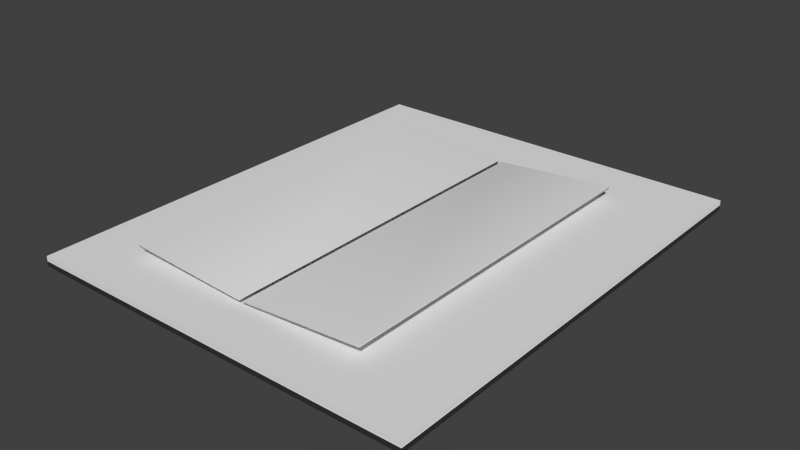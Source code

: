 # Source: Manuscript.blend  (saved by Blender 2.73.0; exported with 4.5.12 LTS)
import bpy
from mathutils import Matrix  # noqa: F401  (used for matrix-valued properties, if any)

bpy.ops.wm.read_factory_settings(use_empty=True)
scene = bpy.context.scene
scene.name = 'Scene'

# ---- collections
col_collection_1 = bpy.data.collections.new('Collection 1'); scene.collection.children.link(col_collection_1)

# ---- materials (node trees are filled in below, after node groups)
mat_material_001 = bpy.data.materials.new('Material.001')
mat_material_001.alpha_threshold = 0.0
mat_material_001.use_transparent_shadow = False
mat_material_001.roughness = 0.5
mat_material_003 = bpy.data.materials.new('Material.003')
mat_material_003.alpha_threshold = 0.0
mat_material_003.use_transparent_shadow = False
mat_material_003.roughness = 0.5
mat_material_002 = bpy.data.materials.new('Material.002')
mat_material_002.alpha_threshold = 0.0
mat_material_002.use_transparent_shadow = False
mat_material_002.roughness = 0.5

# ---- material node trees

# ---- world
world_world = bpy.data.worlds.new('World'); scene.world = world_world
world_world.color = (0.05088, 0.05088, 0.05088)
world_world.use_sun_shadow = False
world_world.sun_shadow_jitter_overblur = 0.0
world_world.cycles.sampling_method = 'MANUAL'
world_world.cycles.sample_map_resolution = 256

# ---- meshes
me_cube_001 = bpy.data.meshes.new('Cube.001')
me_cube_001.from_pydata([(-0.03692, -0.7822, 2.018), (-0.03692, 0.7156, 2.018), (0.5832, 0.7156, 6.448), (0.5832, -0.7822, 6.448), (-0.03717, -0.7822, 3.126), (-0.03717, 0.7156, 3.126), (0.5829, 0.7156, 7.556), (0.5829, -0.7822, 7.556), (-0.671, -0.7907, 6.166), (-0.671, 0.707, 6.166), (-0.0507, 0.707, 2.913), (-0.0507, -0.7907, 2.913), (-0.6708, -0.7907, 7.274), (-0.6708, 0.707, 7.274), (-0.05052, 0.707, 4.021), (-0.05052, -0.7907, 4.021), (-1.0, -1.0, -3.756), (-1.0, 1.0, -3.756), (1.0, 1.0, -3.756), (1.0, -1.0, -3.756), (-1.0, -1.0, 1.0), (-1.0, 1.0, 1.0), (1.0, 1.0, 1.0), (1.0, -1.0, 1.0), (-0.906, -0.906, 1.0), (-0.906, 0.906, 1.0), (0.906, 0.906, 1.0), (0.906, -0.906, 1.0)], [], [(4, 5, 1, 0), (5, 6, 2, 1), (6, 7, 3, 2), (7, 4, 0, 3), (0, 1, 2, 3), (7, 6, 5, 4), (12, 13, 9, 8), (13, 14, 10, 9), (14, 15, 11, 10), (15, 12, 8, 11), (8, 9, 10, 11), (15, 14, 13, 12), (20, 21, 17, 16), (21, 22, 18, 17), (22, 23, 19, 18), (23, 20, 16, 19), (16, 17, 18, 19), (20, 23, 27, 24), (27, 26, 25, 24), (23, 22, 26, 27), (22, 21, 25, 26), (21, 20, 24, 25)])
me_cube_001.polygons.foreach_set('use_smooth', [True] * 22)
me_cube_001.polygons.foreach_set('material_index', [1, 1, 1, 1, 1, 1, 2, 2, 2, 2, 2, 2, 0, 0, 0, 0, 0, 0, 0, 0, 0, 0])
_uv = me_cube_001.uv_layers.new(name='UVMap')
_uv.uv.foreach_set('vector', [0.0, 0.0, 0.0, 0.0, 0.0, 0.0, 0.0, 0.0, 0.0, 0.0, 0.0, 0.0, 0.0, 0.0, 0.0, 0.0, 0.0, 0.0, 0.0, 0.0, 0.0, 0.0, 0.0, 0.0, 0.0, 0.0, 0.0, 0.0, 0.0, 0.0, 0.0, 0.0, 0.0, 0.0, 0.0, 0.0, 0.0, 0.0, 0.0, 0.0, 0.9999, 9.998e-05, 0.9999, 0.9999, 0.48, 0.9945, 0.4946, 9.998e-05, 0.0, 0.0, 0.0, 0.0, 0.0, 0.0, 0.0, 0.0, 0.0, 0.0, 0.0, 0.0, 0.0, 0.0, 0.0, 0.0, 0.0, 0.0, 0.0, 0.0, 0.0, 0.0, 0.0, 0.0, 0.0, 0.0, 0.0, 0.0, 0.0, 0.0, 0.0, 0.0, 0.0, 0.0, 0.0, 0.0, 0.0, 0.0, 0.0, 0.0, 0.5017, 0.005535, 0.5091, 1.005, 0.0001, 0.9999, 9.998e-05, 9.998e-05, 0.1521, 0.8349, 0.0, 0.0, 0.0, 0.0, 0.0, 0.0, 0.0, 0.0, 0.0, 0.0, 0.0, 0.0, 0.0, 0.0, 0.0, 0.0, 0.9326, -0.05879, 0.0, 0.0, 0.0, 0.0, 0.9326, -0.05879, 0.1521, 0.8349, 0.0, 0.0, 0.0, 0.0, 0.0, 0.0, 0.0, 0.0, 0.0, 0.0, 0.0, 0.0, 0.2298, 0.1909, 0.7702, 0.1909, 0.7489, 0.6174, 0.2427, 0.6397, 1.023, 1.001, 0.001612, 0.9841, -0.009801, -0.008879, 0.9953, -0.01752, 0.9326, -0.05879, 0.0, 0.0, 0.0, 0.0, 0.9326, -0.05879, 0.0, 0.0, 0.0, 0.0, 0.0, 0.0, 0.0, 0.0, 0.0, 0.0, 0.1521, 0.8349, 0.1521, 0.8349, 0.0, 0.0])
me_cube_001.materials.append(mat_material_001)
me_cube_001.materials.append(mat_material_003)
me_cube_001.materials.append(mat_material_002)
me_cube_001.use_remesh_preserve_volume = False
me_cube_001.use_remesh_preserve_attributes = False
me_cube_001.use_mirror_vertex_groups = False
me_cube_001.update()

# ---- objects
ob_manuscript = bpy.data.objects.new('Manuscript', me_cube_001)

# ---- transforms, parenting, visibility, modifiers, constraints
ob_manuscript.location = (0.0, 0.0, 0.04306)
ob_manuscript.scale = (0.7709, 0.9192, 0.008409)
ob_manuscript.lineart.crease_threshold = 0.0

# ---- collection membership
col_collection_1.objects.link(ob_manuscript)

# ---- scene / render settings (as saved in the file)
scene.frame_start = 1; scene.frame_end = 250; scene.frame_set(1)
scene.render.engine = 'BLENDER_EEVEE_NEXT'
scene.render.resolution_percentage = 50
scene.render.dither_intensity = 0.0
scene.cycles.use_denoising = False
scene.cycles.samples = 10
scene.cycles.sampling_pattern = 'TABULATED_SOBOL'
scene.cycles.light_sampling_threshold = 0.0
scene.cycles.use_adaptive_sampling = False
scene.cycles.use_light_tree = False
scene.cycles.blur_glossy = 0.0
scene.cycles.pixel_filter_type = 'GAUSSIAN'
scene.cycles.sample_clamp_indirect = 0.0
scene.view_settings.view_transform = 'Standard'
bpy.context.view_layer.update()

# ---- added for rendering (the .blend has no active camera and no usable light): camera, sun
cam_auto = bpy.data.cameras.new('AutoCamera')
cam_auto.lens = 50.0
cam_auto.sensor_width = 36.0
cam_auto.clip_end = 1000.0
ob_auto_camera = bpy.data.objects.new('AutoCamera', cam_auto)
scene.collection.objects.link(ob_auto_camera)
ob_auto_camera.location = (2.22164, -2.66597, 1.83635)
ob_auto_camera.rotation_euler = (1.09748, -7.21219e-08, 0.694738)
scene.camera = ob_auto_camera
light_auto_sun = bpy.data.lights.new('AutoSun', 'SUN')
light_auto_sun.energy = 3.0
light_auto_sun.angle = 0.0523599
ob_auto_sun = bpy.data.objects.new('AutoSun', light_auto_sun)
scene.collection.objects.link(ob_auto_sun)
ob_auto_sun.rotation_euler = (0.872665, 0.174533, 0.523599)
bpy.context.view_layer.update()
